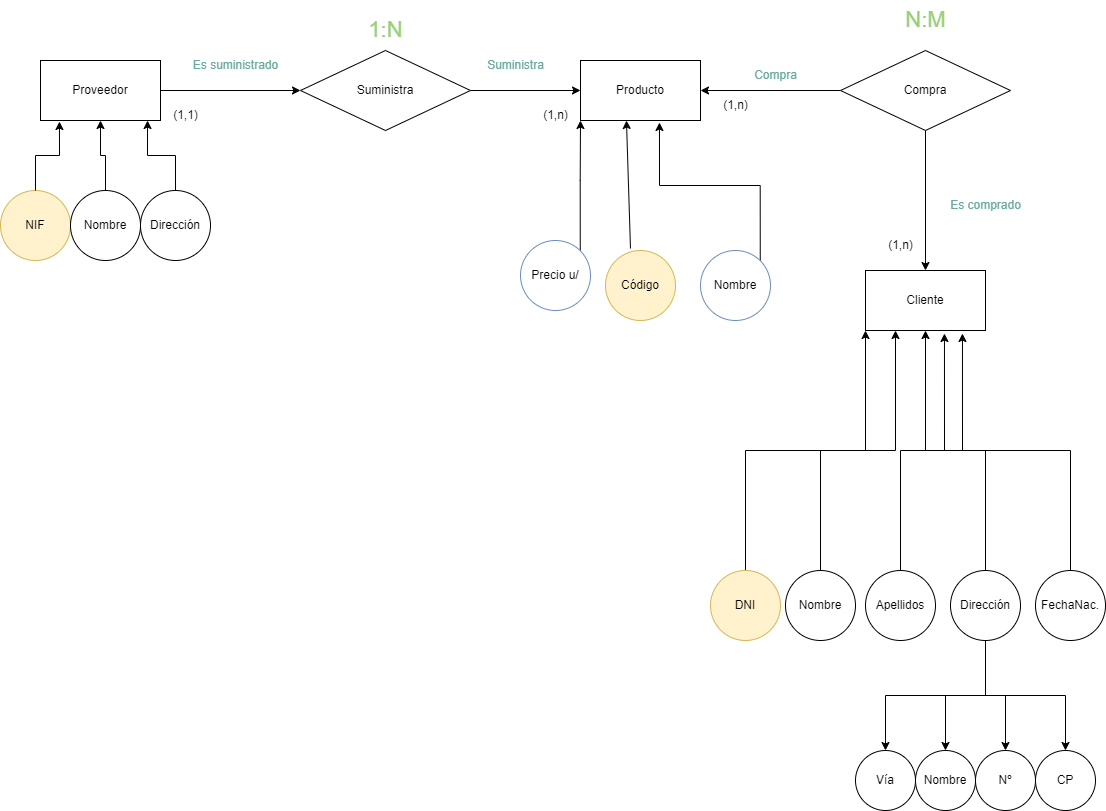

The diagram above was exported from draw.io. Its source (the exported page's mxGraphModel, read from the mxfile embedded in the PNG):
<mxGraphModel dx="1098" dy="1228" grid="1" gridSize="10" guides="1" tooltips="1" connect="1" arrows="1" fold="1" page="0" pageScale="1" pageWidth="827" pageHeight="1169" math="0" shadow="0">
  <root>
    <mxCell id="0" />
    <mxCell id="1" parent="0" />
    <mxCell id="hMC5CZmUQelD4pkzfrKJ-1" value="NIF" style="ellipse;whiteSpace=wrap;html=1;aspect=fixed;strokeWidth=1;fillColor=#fff2cc;strokeColor=#d6b656;" parent="1" vertex="1">
      <mxGeometry x="10" y="180" width="70" height="70" as="geometry" />
    </mxCell>
    <mxCell id="hMC5CZmUQelD4pkzfrKJ-10" style="edgeStyle=orthogonalEdgeStyle;rounded=0;orthogonalLoop=1;jettySize=auto;html=1;exitX=1;exitY=0.5;exitDx=0;exitDy=0;entryX=0;entryY=0.5;entryDx=0;entryDy=0;" parent="1" source="hMC5CZmUQelD4pkzfrKJ-2" target="hMC5CZmUQelD4pkzfrKJ-9" edge="1">
      <mxGeometry relative="1" as="geometry" />
    </mxCell>
    <mxCell id="hMC5CZmUQelD4pkzfrKJ-2" value="Proveedor" style="rounded=0;whiteSpace=wrap;html=1;" parent="1" vertex="1">
      <mxGeometry x="50" y="50" width="120" height="60" as="geometry" />
    </mxCell>
    <mxCell id="hMC5CZmUQelD4pkzfrKJ-6" style="edgeStyle=orthogonalEdgeStyle;rounded=0;orthogonalLoop=1;jettySize=auto;html=1;exitX=0.5;exitY=0;exitDx=0;exitDy=0;entryX=0.5;entryY=1;entryDx=0;entryDy=0;" parent="1" source="hMC5CZmUQelD4pkzfrKJ-3" target="hMC5CZmUQelD4pkzfrKJ-2" edge="1">
      <mxGeometry relative="1" as="geometry">
        <mxPoint x="120" y="120" as="targetPoint" />
      </mxGeometry>
    </mxCell>
    <mxCell id="hMC5CZmUQelD4pkzfrKJ-3" value="Nombre" style="ellipse;whiteSpace=wrap;html=1;aspect=fixed;strokeWidth=1;" parent="1" vertex="1">
      <mxGeometry x="80" y="180" width="70" height="70" as="geometry" />
    </mxCell>
    <mxCell id="hMC5CZmUQelD4pkzfrKJ-4" value="Dirección" style="ellipse;whiteSpace=wrap;html=1;aspect=fixed;strokeWidth=1;" parent="1" vertex="1">
      <mxGeometry x="150" y="180" width="70" height="70" as="geometry" />
    </mxCell>
    <mxCell id="hMC5CZmUQelD4pkzfrKJ-5" style="edgeStyle=orthogonalEdgeStyle;rounded=0;orthogonalLoop=1;jettySize=auto;html=1;exitX=0.5;exitY=0;exitDx=0;exitDy=0;entryX=0.158;entryY=1.017;entryDx=0;entryDy=0;entryPerimeter=0;" parent="1" source="hMC5CZmUQelD4pkzfrKJ-1" target="hMC5CZmUQelD4pkzfrKJ-2" edge="1">
      <mxGeometry relative="1" as="geometry" />
    </mxCell>
    <mxCell id="hMC5CZmUQelD4pkzfrKJ-8" style="edgeStyle=orthogonalEdgeStyle;rounded=0;orthogonalLoop=1;jettySize=auto;html=1;exitX=0.5;exitY=0;exitDx=0;exitDy=0;entryX=0.892;entryY=1;entryDx=0;entryDy=0;entryPerimeter=0;" parent="1" source="hMC5CZmUQelD4pkzfrKJ-4" target="hMC5CZmUQelD4pkzfrKJ-2" edge="1">
      <mxGeometry relative="1" as="geometry" />
    </mxCell>
    <mxCell id="hMC5CZmUQelD4pkzfrKJ-15" style="edgeStyle=orthogonalEdgeStyle;rounded=0;orthogonalLoop=1;jettySize=auto;html=1;exitX=1;exitY=0.5;exitDx=0;exitDy=0;entryX=0;entryY=0.5;entryDx=0;entryDy=0;" parent="1" source="hMC5CZmUQelD4pkzfrKJ-9" target="hMC5CZmUQelD4pkzfrKJ-14" edge="1">
      <mxGeometry relative="1" as="geometry" />
    </mxCell>
    <mxCell id="hMC5CZmUQelD4pkzfrKJ-9" value="Suministra" style="rhombus;whiteSpace=wrap;html=1;" parent="1" vertex="1">
      <mxGeometry x="310" y="40" width="170" height="80" as="geometry" />
    </mxCell>
    <mxCell id="hMC5CZmUQelD4pkzfrKJ-11" value="(1,1)" style="text;html=1;align=center;verticalAlign=middle;resizable=0;points=[];autosize=1;strokeColor=none;fillColor=none;" parent="1" vertex="1">
      <mxGeometry x="170" y="90" width="50" height="30" as="geometry" />
    </mxCell>
    <mxCell id="hMC5CZmUQelD4pkzfrKJ-12" value="&lt;font color=&quot;#67ab9f&quot;&gt;Es suministrado&lt;/font&gt;" style="text;html=1;align=center;verticalAlign=middle;resizable=0;points=[];autosize=1;strokeColor=none;fillColor=none;" parent="1" vertex="1">
      <mxGeometry x="190" y="40" width="110" height="30" as="geometry" />
    </mxCell>
    <mxCell id="hMC5CZmUQelD4pkzfrKJ-13" value="&lt;font style=&quot;font-size: 22px;&quot;&gt;1:N&lt;/font&gt;" style="text;html=1;align=center;verticalAlign=middle;resizable=0;points=[];autosize=1;fillColor=none;fontColor=#97D077;" parent="1" vertex="1">
      <mxGeometry x="365" width="60" height="40" as="geometry" />
    </mxCell>
    <mxCell id="hMC5CZmUQelD4pkzfrKJ-14" value="Producto" style="rounded=0;whiteSpace=wrap;html=1;" parent="1" vertex="1">
      <mxGeometry x="590" y="50" width="120" height="60" as="geometry" />
    </mxCell>
    <mxCell id="hMC5CZmUQelD4pkzfrKJ-16" value="&lt;font color=&quot;#67ab9f&quot;&gt;Suministra&lt;/font&gt;" style="text;html=1;align=center;verticalAlign=middle;resizable=0;points=[];autosize=1;strokeColor=none;fillColor=none;" parent="1" vertex="1">
      <mxGeometry x="485" y="40" width="80" height="30" as="geometry" />
    </mxCell>
    <mxCell id="hMC5CZmUQelD4pkzfrKJ-17" value="(1,n)" style="text;html=1;align=center;verticalAlign=middle;resizable=0;points=[];autosize=1;strokeColor=none;fillColor=none;" parent="1" vertex="1">
      <mxGeometry x="540" y="90" width="50" height="30" as="geometry" />
    </mxCell>
    <mxCell id="hMC5CZmUQelD4pkzfrKJ-18" value="(1,n)" style="text;html=1;align=center;verticalAlign=middle;resizable=0;points=[];autosize=1;strokeColor=none;fillColor=none;" parent="1" vertex="1">
      <mxGeometry x="720" y="80" width="50" height="30" as="geometry" />
    </mxCell>
    <mxCell id="hMC5CZmUQelD4pkzfrKJ-21" style="edgeStyle=orthogonalEdgeStyle;rounded=0;orthogonalLoop=1;jettySize=auto;html=1;exitX=0;exitY=0.5;exitDx=0;exitDy=0;entryX=1;entryY=0.5;entryDx=0;entryDy=0;" parent="1" source="hMC5CZmUQelD4pkzfrKJ-19" target="hMC5CZmUQelD4pkzfrKJ-14" edge="1">
      <mxGeometry relative="1" as="geometry">
        <mxPoint x="730" y="140" as="targetPoint" />
      </mxGeometry>
    </mxCell>
    <mxCell id="hMC5CZmUQelD4pkzfrKJ-32" style="edgeStyle=orthogonalEdgeStyle;rounded=0;orthogonalLoop=1;jettySize=auto;html=1;exitX=0.5;exitY=1;exitDx=0;exitDy=0;entryX=0.5;entryY=0;entryDx=0;entryDy=0;" parent="1" source="hMC5CZmUQelD4pkzfrKJ-19" target="hMC5CZmUQelD4pkzfrKJ-31" edge="1">
      <mxGeometry relative="1" as="geometry" />
    </mxCell>
    <mxCell id="hMC5CZmUQelD4pkzfrKJ-19" value="Compra" style="rhombus;whiteSpace=wrap;html=1;" parent="1" vertex="1">
      <mxGeometry x="850" y="40" width="170" height="80" as="geometry" />
    </mxCell>
    <mxCell id="hMC5CZmUQelD4pkzfrKJ-22" value="&lt;font style=&quot;font-size: 22px;&quot;&gt;N:M&lt;/font&gt;" style="text;html=1;align=center;verticalAlign=middle;resizable=0;points=[];autosize=1;strokeColor=none;fillColor=none;fontColor=#97D077;" parent="1" vertex="1">
      <mxGeometry x="905" y="-10" width="60" height="40" as="geometry" />
    </mxCell>
    <mxCell id="hMC5CZmUQelD4pkzfrKJ-23" value="&lt;font color=&quot;#67ab9f&quot;&gt;Compra&lt;/font&gt;" style="text;html=1;align=center;verticalAlign=middle;resizable=0;points=[];autosize=1;strokeColor=none;fillColor=none;" parent="1" vertex="1">
      <mxGeometry x="750" y="50" width="70" height="30" as="geometry" />
    </mxCell>
    <mxCell id="hMC5CZmUQelD4pkzfrKJ-28" style="edgeStyle=orthogonalEdgeStyle;rounded=0;orthogonalLoop=1;jettySize=auto;html=1;exitX=1;exitY=0;exitDx=0;exitDy=0;entryX=0;entryY=1;entryDx=0;entryDy=0;" parent="1" source="hMC5CZmUQelD4pkzfrKJ-24" target="hMC5CZmUQelD4pkzfrKJ-14" edge="1">
      <mxGeometry relative="1" as="geometry" />
    </mxCell>
    <mxCell id="hMC5CZmUQelD4pkzfrKJ-24" value="Precio u/" style="ellipse;whiteSpace=wrap;html=1;aspect=fixed;fillColor=#FFFFFF;strokeColor=#6c8ebf;" parent="1" vertex="1">
      <mxGeometry x="530" y="230" width="70" height="70" as="geometry" />
    </mxCell>
    <mxCell id="hMC5CZmUQelD4pkzfrKJ-29" style="edgeStyle=orthogonalEdgeStyle;rounded=0;orthogonalLoop=1;jettySize=auto;html=1;exitX=1;exitY=0;exitDx=0;exitDy=0;entryX=0.658;entryY=1.033;entryDx=0;entryDy=0;entryPerimeter=0;" parent="1" source="hMC5CZmUQelD4pkzfrKJ-25" target="hMC5CZmUQelD4pkzfrKJ-14" edge="1">
      <mxGeometry relative="1" as="geometry">
        <mxPoint x="670" y="120" as="targetPoint" />
      </mxGeometry>
    </mxCell>
    <mxCell id="hMC5CZmUQelD4pkzfrKJ-25" value="Nombre" style="ellipse;whiteSpace=wrap;html=1;aspect=fixed;fillColor=#FFFFFF;strokeColor=#6c8ebf;" parent="1" vertex="1">
      <mxGeometry x="710" y="240" width="70" height="70" as="geometry" />
    </mxCell>
    <mxCell id="hMC5CZmUQelD4pkzfrKJ-27" value="Código" style="ellipse;whiteSpace=wrap;html=1;aspect=fixed;fillColor=#fff2cc;strokeColor=#d6b656;" parent="1" vertex="1">
      <mxGeometry x="615" y="240" width="70" height="70" as="geometry" />
    </mxCell>
    <mxCell id="hMC5CZmUQelD4pkzfrKJ-31" value="Cliente" style="rounded=0;whiteSpace=wrap;html=1;" parent="1" vertex="1">
      <mxGeometry x="875" y="260" width="120" height="60" as="geometry" />
    </mxCell>
    <mxCell id="hMC5CZmUQelD4pkzfrKJ-42" style="edgeStyle=orthogonalEdgeStyle;rounded=0;orthogonalLoop=1;jettySize=auto;html=1;exitX=0.5;exitY=0;exitDx=0;exitDy=0;entryX=0.25;entryY=1;entryDx=0;entryDy=0;" parent="1" source="hMC5CZmUQelD4pkzfrKJ-33" target="hMC5CZmUQelD4pkzfrKJ-31" edge="1">
      <mxGeometry relative="1" as="geometry" />
    </mxCell>
    <mxCell id="hMC5CZmUQelD4pkzfrKJ-33" value="DNI" style="ellipse;whiteSpace=wrap;html=1;aspect=fixed;fillColor=#fff2cc;strokeColor=#d6b656;" parent="1" vertex="1">
      <mxGeometry x="720" y="560" width="70" height="70" as="geometry" />
    </mxCell>
    <mxCell id="hMC5CZmUQelD4pkzfrKJ-43" style="edgeStyle=orthogonalEdgeStyle;rounded=0;orthogonalLoop=1;jettySize=auto;html=1;exitX=0.5;exitY=0;exitDx=0;exitDy=0;entryX=0;entryY=1;entryDx=0;entryDy=0;" parent="1" source="hMC5CZmUQelD4pkzfrKJ-34" target="hMC5CZmUQelD4pkzfrKJ-31" edge="1">
      <mxGeometry relative="1" as="geometry" />
    </mxCell>
    <mxCell id="hMC5CZmUQelD4pkzfrKJ-34" value="Nombre" style="ellipse;whiteSpace=wrap;html=1;aspect=fixed;" parent="1" vertex="1">
      <mxGeometry x="795" y="560" width="70" height="70" as="geometry" />
    </mxCell>
    <mxCell id="hMC5CZmUQelD4pkzfrKJ-51" style="edgeStyle=orthogonalEdgeStyle;rounded=0;orthogonalLoop=1;jettySize=auto;html=1;exitX=0.5;exitY=1;exitDx=0;exitDy=0;entryX=0.5;entryY=0;entryDx=0;entryDy=0;" parent="1" source="hMC5CZmUQelD4pkzfrKJ-36" target="hMC5CZmUQelD4pkzfrKJ-47" edge="1">
      <mxGeometry relative="1" as="geometry" />
    </mxCell>
    <mxCell id="hMC5CZmUQelD4pkzfrKJ-52" style="edgeStyle=orthogonalEdgeStyle;rounded=0;orthogonalLoop=1;jettySize=auto;html=1;exitX=0.5;exitY=1;exitDx=0;exitDy=0;entryX=0.5;entryY=0;entryDx=0;entryDy=0;" parent="1" source="hMC5CZmUQelD4pkzfrKJ-36" target="hMC5CZmUQelD4pkzfrKJ-48" edge="1">
      <mxGeometry relative="1" as="geometry" />
    </mxCell>
    <mxCell id="hMC5CZmUQelD4pkzfrKJ-53" style="edgeStyle=orthogonalEdgeStyle;rounded=0;orthogonalLoop=1;jettySize=auto;html=1;exitX=0.5;exitY=1;exitDx=0;exitDy=0;entryX=0.5;entryY=0;entryDx=0;entryDy=0;" parent="1" source="hMC5CZmUQelD4pkzfrKJ-36" target="hMC5CZmUQelD4pkzfrKJ-49" edge="1">
      <mxGeometry relative="1" as="geometry" />
    </mxCell>
    <mxCell id="hMC5CZmUQelD4pkzfrKJ-54" style="edgeStyle=orthogonalEdgeStyle;rounded=0;orthogonalLoop=1;jettySize=auto;html=1;exitX=0.5;exitY=1;exitDx=0;exitDy=0;entryX=0.5;entryY=0;entryDx=0;entryDy=0;" parent="1" source="hMC5CZmUQelD4pkzfrKJ-36" target="hMC5CZmUQelD4pkzfrKJ-50" edge="1">
      <mxGeometry relative="1" as="geometry" />
    </mxCell>
    <mxCell id="hMC5CZmUQelD4pkzfrKJ-36" value="Dirección" style="ellipse;whiteSpace=wrap;html=1;aspect=fixed;" parent="1" vertex="1">
      <mxGeometry x="960" y="560" width="70" height="70" as="geometry" />
    </mxCell>
    <mxCell id="hMC5CZmUQelD4pkzfrKJ-39" value="Apellidos" style="ellipse;whiteSpace=wrap;html=1;aspect=fixed;" parent="1" vertex="1">
      <mxGeometry x="875" y="560" width="70" height="70" as="geometry" />
    </mxCell>
    <mxCell id="hMC5CZmUQelD4pkzfrKJ-46" style="edgeStyle=orthogonalEdgeStyle;rounded=0;orthogonalLoop=1;jettySize=auto;html=1;exitX=0.5;exitY=0;exitDx=0;exitDy=0;entryX=0.5;entryY=1;entryDx=0;entryDy=0;" parent="1" source="hMC5CZmUQelD4pkzfrKJ-40" target="hMC5CZmUQelD4pkzfrKJ-31" edge="1">
      <mxGeometry relative="1" as="geometry" />
    </mxCell>
    <mxCell id="hMC5CZmUQelD4pkzfrKJ-40" value="FechaNac." style="ellipse;whiteSpace=wrap;html=1;aspect=fixed;" parent="1" vertex="1">
      <mxGeometry x="1045" y="560" width="70" height="70" as="geometry" />
    </mxCell>
    <mxCell id="hMC5CZmUQelD4pkzfrKJ-44" style="edgeStyle=orthogonalEdgeStyle;rounded=0;orthogonalLoop=1;jettySize=auto;html=1;exitX=0.5;exitY=0;exitDx=0;exitDy=0;entryX=0.658;entryY=1.05;entryDx=0;entryDy=0;entryPerimeter=0;" parent="1" source="hMC5CZmUQelD4pkzfrKJ-39" target="hMC5CZmUQelD4pkzfrKJ-31" edge="1">
      <mxGeometry relative="1" as="geometry" />
    </mxCell>
    <mxCell id="hMC5CZmUQelD4pkzfrKJ-45" style="edgeStyle=orthogonalEdgeStyle;rounded=0;orthogonalLoop=1;jettySize=auto;html=1;exitX=0.5;exitY=0;exitDx=0;exitDy=0;entryX=0.808;entryY=1.05;entryDx=0;entryDy=0;entryPerimeter=0;" parent="1" source="hMC5CZmUQelD4pkzfrKJ-36" target="hMC5CZmUQelD4pkzfrKJ-31" edge="1">
      <mxGeometry relative="1" as="geometry" />
    </mxCell>
    <mxCell id="hMC5CZmUQelD4pkzfrKJ-47" value="Vía" style="ellipse;whiteSpace=wrap;html=1;aspect=fixed;" parent="1" vertex="1">
      <mxGeometry x="865" y="740" width="60" height="60" as="geometry" />
    </mxCell>
    <mxCell id="hMC5CZmUQelD4pkzfrKJ-48" value="Nombre" style="ellipse;whiteSpace=wrap;html=1;aspect=fixed;" parent="1" vertex="1">
      <mxGeometry x="925" y="740" width="60" height="60" as="geometry" />
    </mxCell>
    <mxCell id="hMC5CZmUQelD4pkzfrKJ-49" value="Nº" style="ellipse;whiteSpace=wrap;html=1;aspect=fixed;" parent="1" vertex="1">
      <mxGeometry x="985" y="740" width="60" height="60" as="geometry" />
    </mxCell>
    <mxCell id="hMC5CZmUQelD4pkzfrKJ-50" value="CP" style="ellipse;whiteSpace=wrap;html=1;aspect=fixed;" parent="1" vertex="1">
      <mxGeometry x="1045" y="740" width="60" height="60" as="geometry" />
    </mxCell>
    <mxCell id="hMC5CZmUQelD4pkzfrKJ-55" value="&lt;font color=&quot;#67ab9f&quot;&gt;Es comprado&lt;/font&gt;" style="text;html=1;align=center;verticalAlign=middle;resizable=0;points=[];autosize=1;strokeColor=none;fillColor=none;" parent="1" vertex="1">
      <mxGeometry x="945" y="180" width="100" height="30" as="geometry" />
    </mxCell>
    <mxCell id="hMC5CZmUQelD4pkzfrKJ-56" value="(1,n)" style="text;html=1;align=center;verticalAlign=middle;resizable=0;points=[];autosize=1;strokeColor=none;fillColor=none;" parent="1" vertex="1">
      <mxGeometry x="885" y="220" width="50" height="30" as="geometry" />
    </mxCell>
    <mxCell id="nIQCW1GtZrEWI9JIPqgN-1" value="" style="endArrow=classic;html=1;rounded=0;exitX=0.357;exitY=-0.029;exitDx=0;exitDy=0;entryX=0.383;entryY=1;entryDx=0;entryDy=0;entryPerimeter=0;exitPerimeter=0;" parent="1" source="hMC5CZmUQelD4pkzfrKJ-27" target="hMC5CZmUQelD4pkzfrKJ-14" edge="1">
      <mxGeometry width="50" height="50" relative="1" as="geometry">
        <mxPoint x="590" y="320" as="sourcePoint" />
        <mxPoint x="640" y="270" as="targetPoint" />
      </mxGeometry>
    </mxCell>
  </root>
</mxGraphModel>